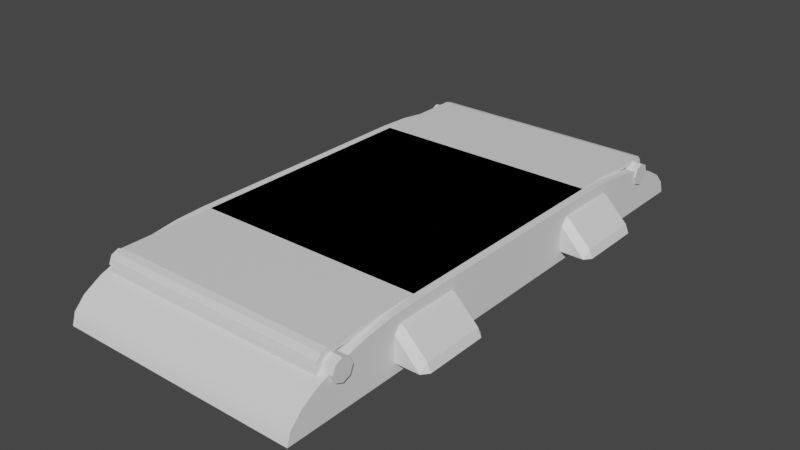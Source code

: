 # Source: BoostPad.blend  (saved by Blender 3.6.11; exported with 4.5.12 LTS)
import bpy
from mathutils import Matrix  # noqa: F401  (used for matrix-valued properties, if any)

bpy.ops.wm.read_factory_settings(use_empty=True)
scene = bpy.context.scene
scene.name = 'Scene'

# ---- collections
col_collection = bpy.data.collections.new('Collection'); scene.collection.children.link(col_collection)

# ---- materials (node trees are filled in below, after node groups)
mat_material = bpy.data.materials.new('Material')
mat_material.alpha_threshold = 0.0
mat_material.use_transparent_shadow = False
mat_material.roughness = 0.5
mat_material.line_color = (0.0, 0.0, 0.0, 1.0)

# ---- node groups
ng_auto_smooth = bpy.data.node_groups.new('Auto Smooth', 'GeometryNodeTree')
_s = ng_auto_smooth.interface.new_socket(name='Geometry', in_out='OUTPUT', socket_type='NodeSocketGeometry')
_s = ng_auto_smooth.interface.new_socket(name='Geometry', in_out='INPUT', socket_type='NodeSocketGeometry')
_s = ng_auto_smooth.interface.new_socket(name='Angle', in_out='INPUT', socket_type='NodeSocketFloat')
_s.subtype = 'ANGLE'
_s.min_value = 0.0
_s.max_value = 3.142
ng_auto_smooth.is_modifier = True
_N = ng_auto_smooth.nodes; _L = ng_auto_smooth.links
n0 = _N.new('NodeGroupOutput'); n0.name = 'Group Output'; n0.location = (480, -100)
n1 = _N.new('NodeGroupInput'); n1.name = 'Group Input'; n1.location = (-420, -300)
n2 = _N.new('NodeGroupInput'); n2.name = 'Group Input.001'; n2.location = (-60, -100)
n3 = _N.new('GeometryNodeSetShadeSmooth'); n3.name = 'Set Shade Smooth'; n3.location = (120, -100)
n3.domain = 'EDGE'
n4 = _N.new('GeometryNodeSetShadeSmooth'); n4.name = 'Set Shade Smooth.001'; n4.location = (300, -100)
n5 = _N.new('GeometryNodeInputMeshEdgeAngle'); n5.name = 'Edge Angle'; n5.location = (-420, -220)
n6 = _N.new('GeometryNodeInputEdgeSmooth'); n6.name = 'Is Edge Smooth'; n6.location = (-60, -160)
n7 = _N.new('GeometryNodeInputShadeSmooth'); n7.name = 'Is Face Smooth'; n7.location = (-240, -340)
n8 = _N.new('FunctionNodeBooleanMath'); n8.name = 'Boolean Math'; n8.location = (-60, -220)
n9 = _N.new('FunctionNodeCompare'); n9.name = 'Compare'; n9.location = (-240, -180)
n9.operation = 'LESS_EQUAL'
_L.new(n5.outputs[0], n9.inputs[0])
_L.new(n4.outputs[0], n0.inputs[0])
_L.new(n1.outputs[1], n9.inputs[1])
_L.new(n9.outputs[0], n8.inputs[0])
_L.new(n7.outputs[0], n8.inputs[1])
_L.new(n2.outputs[0], n3.inputs[0])
_L.new(n6.outputs[0], n3.inputs[1])
_L.new(n3.outputs[0], n4.inputs[0])
_L.new(n8.outputs[0], n3.inputs[2])
n0.is_active_output = True

# ---- material node trees
mat_material.use_nodes = True; mat_material.node_tree.nodes.clear()
_N = mat_material.node_tree.nodes; _L = mat_material.node_tree.links
n0 = _N.new('ShaderNodeOutputMaterial'); n0.name = 'Material Output'; n0.location = (300, 300)
n1 = _N.new('ShaderNodeBsdfPrincipled'); n1.name = 'Principled BSDF'; n1.location = (10, 300)
n1.distribution = 'GGX'
n1.subsurface_method = 'RANDOM_WALK_SKIN'
n1.inputs[3].default_value = 1.45
n1.inputs[27].default_value = (0.0, 0.0, 0.0, 1.0)
n1.inputs[28].default_value = 1.0
_L.new(n1.outputs[0], n0.inputs[0])
n0.is_active_output = True

# ---- world
world_world = bpy.data.worlds.new('World'); scene.world = world_world
world_world.use_nodes = True; world_world.node_tree.nodes.clear()
_N = world_world.node_tree.nodes; _L = world_world.node_tree.links
n0 = _N.new('ShaderNodeOutputWorld'); n0.name = 'World Output'; n0.location = (300, 300)
n1 = _N.new('ShaderNodeBackground'); n1.name = 'Background'; n1.location = (10, 300)
n1.inputs[0].default_value = (0.05088, 0.05088, 0.05088, 1.0)
_L.new(n1.outputs[0], n0.inputs[0])
n0.is_active_output = True
world_world.color = (0.05088, 0.05088, 0.05088)
world_world.use_sun_shadow = False
world_world.sun_shadow_jitter_overblur = 0.0

# ---- meshes
me_cube = bpy.data.meshes.new('Cube')
me_cube.from_pydata([(3.0, 5.84, 0.7492), (3.0, 5.649, 0.9404), (3.0, 5.813, 0.8525), (3.0, 5.753, 0.9128), (3.0, 5.649, 0.4596), (3.0, 5.84, 0.6508), (3.0, 5.753, 0.4872), (3.0, 5.813, 0.5475), (3.0, -5.649, 0.9404), (3.0, -5.84, 0.7492), (3.0, -5.753, 0.9128), (3.0, -5.813, 0.8525), (3.0, -5.84, 0.6508), (3.0, -5.649, 0.4596), (3.0, -5.813, 0.5475), (3.0, -5.753, 0.4872), (-3.0, 5.649, 0.9404), (-3.0, 5.84, 0.7492), (-3.0, 5.753, 0.9128), (-3.0, 5.813, 0.8525), (-3.0, 5.84, 0.6508), (-3.0, 5.649, 0.4596), (-3.0, 5.813, 0.5475), (-3.0, 5.753, 0.4872), (-3.0, -5.84, 0.7492), (-3.0, -5.649, 0.9404), (-3.0, -5.813, 0.8525), (-3.0, -5.753, 0.9128), (-3.0, -5.649, 0.4596), (-3.0, -5.84, 0.6508), (-3.0, -5.753, 0.4872), (-3.0, -5.813, 0.5475), (3.0, 5.835, 0.3442), (3.0, 5.67, 0.3), (-3.0, 5.67, 0.3), (-3.0, 5.835, 0.3442), (3.0, 5.956, 0.4649), (-3.0, 5.956, 0.4649), (3.0, 6.0, 0.6298), (-3.0, 6.0, 0.6298), (3.0, -5.835, 1.056), (3.0, -5.67, 1.1), (-3.0, -5.67, 1.1), (-3.0, -5.835, 1.056), (3.0, -5.956, 0.9351), (-3.0, -5.956, 0.9351), (3.0, -6.0, 0.7702), (-3.0, -6.0, 0.7702), (-3.0, -5.835, 0.3442), (-3.0, -5.67, 0.3), (3.0, -5.67, 0.3), (3.0, -5.835, 0.3442), (-3.0, -5.956, 0.4649), (3.0, -5.956, 0.4649), (-3.0, -6.0, 0.6298), (3.0, -6.0, 0.6298), (-3.0, 5.835, 1.056), (-3.0, 5.67, 1.1), (3.0, 5.67, 1.1), (3.0, 5.835, 1.056), (-3.0, 5.956, 0.9351), (3.0, 5.956, 0.9351), (-3.0, 6.0, 0.7702), (3.0, 6.0, 0.7702), (-3.306, 5.88, 0.7), (3.246, 5.88, 0.7), (-3.306, 5.798, 0.502), (3.246, 5.798, 0.502), (-3.306, 5.6, 0.42), (3.246, 5.6, 0.42), (-3.306, 5.402, 0.502), (3.246, 5.402, 0.502), (-3.306, 5.32, 0.7), (3.246, 5.32, 0.7), (-3.306, 5.402, 0.898), (3.246, 5.402, 0.898), (-3.306, 5.6, 0.98), (3.246, 5.6, 0.98), (-3.306, 5.798, 0.898), (3.246, 5.798, 0.898), (-3.246, -5.32, 0.7), (3.306, -5.32, 0.7), (-3.246, -5.402, 0.502), (3.306, -5.402, 0.502), (-3.246, -5.6, 0.42), (3.306, -5.6, 0.42), (-3.246, -5.798, 0.502), (3.306, -5.798, 0.502), (-3.246, -5.88, 0.7), (3.306, -5.88, 0.7), (-3.246, -5.798, 0.898), (3.306, -5.798, 0.898), (-3.246, -5.6, 0.98), (3.306, -5.6, 0.98), (-3.246, -5.402, 0.898), (3.306, -5.402, 0.898), (-3.306, 5.88, 0.7), (3.246, 5.88, 0.7), (-3.306, 5.798, 0.502), (3.246, 5.798, 0.502), (-3.306, 5.6, 0.42), (3.246, 5.6, 0.42), (-3.306, 5.402, 0.502), (3.246, 5.402, 0.502), (-3.306, 5.32, 0.7), (3.246, 5.32, 0.7), (-3.306, 5.402, 0.898), (3.246, 5.402, 0.898), (-3.306, 5.6, 0.98), (3.246, 5.6, 0.98), (-3.306, 5.798, 0.898), (3.246, 5.798, 0.898), (-3.246, -5.32, 0.7), (3.306, -5.32, 0.7), (-3.246, -5.402, 0.502), (3.306, -5.402, 0.502), (-3.246, -5.6, 0.42), (3.306, -5.6, 0.42), (-3.246, -5.798, 0.502), (3.306, -5.798, 0.502), (-3.246, -5.88, 0.7), (3.306, -5.88, 0.7), (-3.246, -5.798, 0.898), (3.306, -5.798, 0.898), (-3.246, -5.6, 0.98), (3.306, -5.6, 0.98), (-3.246, -5.402, 0.898), (3.306, -5.402, 0.898), (-3.829, -4.0, -0.02912), (-2.0, -3.829, -0.02912), (-2.171, -4.0, -0.02912), (-2.171, -3.829, 0.8), (-2.171, -4.0, 0.6291), (-2.0, -3.829, 0.6291), (-2.171, -2.0, -0.02912), (-2.0, -2.171, -0.02912), (-2.171, -2.0, 0.6291), (-2.171, -2.171, 0.8), (-2.0, -2.171, 0.6291), (2.171, -4.0, -0.02912), (2.0, -3.829, -0.02912), (2.171, -4.0, 0.6291), (2.171, -3.829, 0.8), (2.0, -3.829, 0.6291), (2.0, -2.171, -0.02912), (2.171, -2.0, -0.02912), (2.171, -2.171, 0.8), (2.171, -2.0, 0.6291), (2.0, -2.171, 0.6291), (3.829, -4.0, -0.02912), (-3.195, -4.0, 0.6291), (-3.266, -3.829, 0.8), (-3.879, -3.829, 0.187), (-3.968, -3.829, -0.02747), (-3.829, -2.0, -0.02912), (-3.968, -2.171, -0.02747), (-3.879, -2.171, 0.187), (-3.195, -2.0, 0.6291), (-3.266, -2.171, 0.8), (3.968, -3.829, -0.02747), (3.879, -3.829, 0.187), (3.195, -4.0, 0.6291), (3.266, -3.829, 0.8), (3.195, -2.0, 0.6291), (3.266, -2.171, 0.8), (3.829, -2.0, -0.02912), (3.879, -2.171, 0.187), (3.968, -2.171, -0.02747), (-3.829, 2.0, -0.02912), (-2.0, 2.171, -0.02912), (-2.171, 2.0, -0.02912), (-2.171, 2.171, 0.8), (-2.171, 2.0, 0.6291), (-2.0, 2.171, 0.6291), (-2.171, 4.0, -0.02912), (-2.0, 3.829, -0.02912), (-2.171, 4.0, 0.6291), (-2.171, 3.829, 0.8), (-2.0, 3.829, 0.6291), (2.171, 2.0, -0.02912), (2.0, 2.171, -0.02912), (2.171, 2.0, 0.6291), (2.171, 2.171, 0.8), (2.0, 2.171, 0.6291), (2.0, 3.829, -0.02912), (2.171, 4.0, -0.02912), (2.171, 3.829, 0.8), (2.171, 4.0, 0.6291), (2.0, 3.829, 0.6291), (3.829, 2.0, -0.02912), (3.829, 4.0, -0.02912), (-3.195, 2.0, 0.6291), (-3.266, 2.171, 0.8), (-3.879, 2.171, 0.187), (-3.968, 2.171, -0.02747), (-3.829, 4.0, -0.02912), (-3.968, 3.829, -0.02747), (-3.879, 3.829, 0.187), (-3.195, 4.0, 0.6291), (-3.266, 3.829, 0.8), (3.968, 2.171, -0.02747), (3.879, 2.171, 0.187), (3.195, 2.0, 0.6291), (3.266, 2.171, 0.8), (3.195, 4.0, 0.6291), (3.266, 3.829, 0.8), (3.879, 3.829, 0.187), (3.968, 3.829, -0.02747)], [], [(34, 33, 50, 49), (28, 30, 15, 13), (55, 46, 47, 54), (58, 57, 42, 41), (21, 28, 13, 4), (33, 34, 35, 32), (32, 35, 37, 36), (36, 37, 39, 38), (41, 42, 43, 40), (40, 43, 45, 44), (44, 45, 47, 46), (49, 50, 51, 48), (48, 51, 53, 52), (52, 53, 55, 54), (57, 58, 59, 56), (56, 59, 61, 60), (60, 61, 63, 62), (39, 62, 63, 38), (6, 4, 33, 32), (21, 23, 35, 34), (7, 6, 32, 36), (23, 22, 37, 35), (5, 7, 36, 38), (22, 20, 39, 37), (10, 8, 41, 40), (25, 27, 43, 42), (11, 10, 40, 44), (27, 26, 45, 43), (9, 11, 44, 46), (26, 24, 47, 45), (30, 28, 49, 48), (13, 15, 51, 50), (31, 30, 48, 52), (15, 14, 53, 51), (29, 31, 52, 54), (14, 12, 55, 53), (18, 16, 57, 56), (1, 3, 59, 58), (19, 18, 56, 60), (3, 2, 61, 59), (17, 19, 60, 62), (2, 0, 63, 61), (20, 17, 62, 39), (0, 5, 38, 63), (4, 13, 50, 33), (8, 1, 58, 41), (12, 9, 46, 55), (16, 25, 42, 57), (28, 21, 34, 49), (24, 29, 54, 47), (30, 31, 14, 15), (31, 29, 12, 14), (29, 24, 9, 12), (24, 26, 11, 9), (26, 27, 10, 11), (27, 25, 8, 10), (25, 16, 1, 8), (16, 18, 3, 1), (18, 19, 2, 3), (19, 17, 0, 2), (17, 20, 5, 0), (20, 22, 7, 5), (22, 23, 6, 7), (23, 21, 4, 6), (67, 65, 79, 77, 75, 73, 71, 69), (64, 66, 68, 70, 72, 74, 76, 78), (83, 81, 95, 93, 91, 89, 87, 85), (80, 82, 84, 86, 88, 90, 92, 94), (96, 97, 99, 98), (98, 99, 101, 100), (100, 101, 103, 102), (102, 103, 105, 104), (104, 105, 107, 106), (106, 107, 109, 108), (108, 109, 111, 110), (110, 111, 97, 96), (112, 113, 115, 114), (114, 115, 117, 116), (116, 117, 119, 118), (118, 119, 121, 120), (120, 121, 123, 122), (122, 123, 125, 124), (124, 125, 127, 126), (126, 127, 113, 112), (145, 147, 163, 165), (137, 158, 151, 131), (154, 157, 136, 134), (130, 132, 150, 128), (135, 138, 133, 129), (149, 161, 141, 139), (164, 146, 142, 162), (140, 143, 148, 144), (151, 158, 156, 152), (164, 162, 160, 166), (131, 132, 133), (136, 137, 138), (141, 142, 143), (146, 147, 148), (128, 152, 153), (154, 155, 156), (149, 159, 160), (165, 166, 167), (138, 135, 134, 136), (137, 131, 133, 138), (132, 130, 129, 133), (139, 141, 143, 140), (142, 146, 148, 143), (147, 145, 144, 148), (128, 150, 151, 152), (157, 154, 156, 158), (155, 153, 152, 156), (165, 163, 164, 166), (161, 149, 160, 162), (159, 167, 166, 160), (131, 151, 150, 132), (136, 157, 158, 137), (163, 147, 146, 164), (141, 161, 162, 142), (185, 187, 204, 190), (177, 199, 192, 171), (195, 198, 176, 174), (170, 172, 191, 168), (175, 178, 173, 169), (189, 202, 181, 179), (205, 186, 182, 203), (180, 183, 188, 184), (192, 199, 197, 193), (205, 203, 201, 206), (171, 172, 173), (176, 177, 178), (181, 182, 183), (186, 187, 188), (168, 193, 194), (195, 196, 197), (189, 200, 201), (190, 206, 207), (178, 175, 174, 176), (177, 171, 173, 178), (172, 170, 169, 173), (179, 181, 183, 180), (182, 186, 188, 183), (187, 185, 184, 188), (168, 191, 192, 193), (198, 195, 197, 199), (196, 194, 193, 197), (190, 204, 205, 206), (202, 189, 201, 203), (200, 207, 206, 201), (171, 192, 191, 172), (176, 198, 199, 177), (204, 187, 186, 205), (181, 202, 203, 182)])
_uv = me_cube.uv_layers.new(name='UVMap')
_uv.uv.foreach_set('vector', [1.594e-05, 1.092e-05, 0.24, 1.092e-05, 0.24, 0.4535, 1.594e-05, 0.4535, 0.5642, 0.4709, 0.5642, 0.4754, 0.3141, 0.4754, 0.3141, 0.4709, 0.24, 0.474, 0.24, 0.4796, 1.594e-05, 0.4796, 1.594e-05, 0.474, 0.24, 0.9536, 1.6e-05, 0.9536, 1.594e-05, 0.5001, 0.24, 0.5001, 0.5642, -3.805e-05, 0.5642, 0.4709, 0.3141, 0.4709, 0.3141, -3.806e-05, 0.24, 1.0, 1.606e-05, 1.0, 1.6e-05, 0.9934, 0.24, 0.9934, 0.24, 0.9934, 1.6e-05, 0.9934, 1.6e-05, 0.9865, 0.24, 0.9865, 0.24, 0.9865, 1.6e-05, 0.9865, 1.597e-05, 0.9797, 0.24, 0.9797, 0.24, 0.5001, 1.594e-05, 0.5001, 1.597e-05, 0.4933, 0.24, 0.4933, 0.24, 0.4933, 1.597e-05, 0.4933, 1.6e-05, 0.4865, 0.24, 0.4865, 0.24, 0.4865, 1.6e-05, 0.4865, 1.594e-05, 0.4796, 0.24, 0.4796, 1.594e-05, 0.4535, 0.24, 0.4535, 0.24, 0.4604, 1.597e-05, 0.4604, 1.597e-05, 0.4604, 0.24, 0.4604, 0.24, 0.4672, 1.594e-05, 0.4672, 1.594e-05, 0.4672, 0.24, 0.4672, 0.24, 0.474, 1.594e-05, 0.474, 1.6e-05, 0.9536, 0.24, 0.9536, 0.24, 0.9605, 1.597e-05, 0.9605, 1.597e-05, 0.9605, 0.24, 0.9605, 0.24, 0.9673, 1.603e-05, 0.9673, 1.603e-05, 0.9673, 0.24, 0.9673, 0.24, 0.9741, 1.6e-05, 0.9741, 1.597e-05, 0.9797, 1.6e-05, 0.9741, 0.24, 0.9741, 0.24, 0.9797, 0.7201, 0.4704, 0.7212, 0.4663, 0.7274, 0.4672, 0.7257, 0.4736, 0.6544, 0.4663, 0.6555, 0.4704, 0.6499, 0.4736, 0.6482, 0.4672, 0.7177, 0.4728, 0.7201, 0.4704, 0.7257, 0.4736, 0.721, 0.4784, 0.6555, 0.4704, 0.6579, 0.4728, 0.6547, 0.4784, 0.6499, 0.4736, 0.7136, 0.4739, 0.7177, 0.4728, 0.721, 0.4784, 0.7145, 0.4801, 0.6579, 0.4728, 0.662, 0.4739, 0.6611, 0.4801, 0.6547, 0.4784, 0.7033, 0.01791, 0.7023, 0.02197, 0.696, 0.02114, 0.6977, 0.01466, 0.6734, 0.02197, 0.6723, 0.01791, 0.6779, 0.01466, 0.6796, 0.02114, 0.7057, 0.01554, 0.7033, 0.01791, 0.6977, 0.01466, 0.7025, 0.009911, 0.6723, 0.01791, 0.6699, 0.01554, 0.6731, 0.009911, 0.6779, 0.01466, 0.7098, 0.01445, 0.7057, 0.01554, 0.7025, 0.009911, 0.7089, 0.008173, 0.6699, 0.01554, 0.6658, 0.01445, 0.6667, 0.008173, 0.6731, 0.009911, 0.6555, 0.01791, 0.6544, 0.02197, 0.6482, 0.02114, 0.6499, 0.01466, 0.7212, 0.02197, 0.7201, 0.01791, 0.7257, 0.01466, 0.7274, 0.02114, 0.6579, 0.01554, 0.6555, 0.01791, 0.6499, 0.01466, 0.6547, 0.009911, 0.7201, 0.01791, 0.7177, 0.01554, 0.721, 0.009911, 0.7257, 0.01466, 0.662, 0.01445, 0.6579, 0.01554, 0.6547, 0.009911, 0.6611, 0.008173, 0.7177, 0.01554, 0.7136, 0.01445, 0.7145, 0.008173, 0.721, 0.009911, 0.6723, 0.4704, 0.6734, 0.4663, 0.6796, 0.4672, 0.6779, 0.4736, 0.7023, 0.4663, 0.7033, 0.4704, 0.6977, 0.4736, 0.696, 0.4672, 0.6699, 0.4728, 0.6723, 0.4704, 0.6779, 0.4736, 0.6731, 0.4784, 0.7033, 0.4704, 0.7057, 0.4728, 0.7025, 0.4784, 0.6977, 0.4736, 0.6658, 0.4739, 0.6699, 0.4728, 0.6731, 0.4784, 0.6667, 0.4801, 0.7057, 0.4728, 0.7098, 0.4739, 0.7089, 0.4801, 0.7025, 0.4784, 0.662, 0.4739, 0.6658, 0.4739, 0.6667, 0.4801, 0.6611, 0.4801, 0.7098, 0.4739, 0.7136, 0.4739, 0.7145, 0.4801, 0.7089, 0.4801, 0.7212, 0.4663, 0.7212, 0.02197, 0.7274, 0.02114, 0.7274, 0.4672, 0.7023, 0.02197, 0.7023, 0.4663, 0.696, 0.4672, 0.696, 0.02114, 0.7136, 0.01445, 0.7098, 0.01445, 0.7089, 0.008173, 0.7145, 0.008173, 0.6734, 0.4663, 0.6734, 0.02197, 0.6796, 0.02114, 0.6796, 0.4672, 0.6544, 0.02197, 0.6544, 0.4663, 0.6482, 0.4672, 0.6482, 0.02114, 0.6658, 0.01445, 0.662, 0.01445, 0.6611, 0.008173, 0.6667, 0.008173, 0.5642, 0.4754, 0.5642, 0.479, 0.3141, 0.479, 0.3141, 0.4754, 0.5642, 0.479, 0.5642, 0.4834, 0.3141, 0.4834, 0.3141, 0.479, 0.5642, 0.4834, 0.5642, 0.4875, 0.3141, 0.4875, 0.3141, 0.4834, 0.5642, 0.4875, 0.5642, 0.492, 0.3141, 0.492, 0.3141, 0.4875, 0.5642, 0.492, 0.5642, 0.4955, 0.3141, 0.4955, 0.3141, 0.492, 0.5642, 0.4955, 0.5642, 0.5, 0.3141, 0.5, 0.3141, 0.4955, 0.5642, 0.5, 0.5642, 0.971, 0.3141, 0.971, 0.3141, 0.5, 0.5642, 0.971, 0.5642, 0.9754, 0.3141, 0.9754, 0.3141, 0.971, 0.5642, 0.9754, 0.5642, 0.979, 0.3141, 0.979, 0.3141, 0.9754, 0.5642, 0.979, 0.5642, 0.9834, 0.3141, 0.9834, 0.3141, 0.979, 0.5642, 0.9834, 0.5642, 0.9875, 0.3141, 0.9875, 0.3141, 0.9834, 0.5642, 0.9875, 0.5642, 0.992, 0.3141, 0.992, 0.3141, 0.9875, 0.5642, 0.992, 0.5642, 0.9955, 0.3141, 0.9955, 0.3141, 0.992, 0.5642, 0.9955, 0.5642, 1.0, 0.3141, 1.0, 0.3141, 0.9955, 0.6908, 0.4965, 0.6993, 0.4965, 0.7052, 0.5024, 0.7052, 0.5109, 0.6993, 0.5168, 0.6908, 0.5168, 0.6849, 0.5109, 0.6849, 0.5024, 0.7052, 0.5391, 0.7052, 0.5476, 0.6993, 0.5535, 0.6908, 0.5535, 0.6849, 0.5476, 0.6849, 0.5391, 0.6908, 0.5332, 0.6993, 0.5332, 0.6541, 0.4965, 0.6626, 0.4965, 0.6685, 0.5024, 0.6685, 0.5109, 0.6626, 0.5168, 0.6541, 0.5168, 0.6482, 0.5109, 0.6482, 0.5024, 0.6626, 0.5332, 0.6685, 0.5391, 0.6685, 0.5476, 0.6626, 0.5535, 0.6541, 0.5535, 0.6482, 0.5476, 0.6482, 0.5391, 0.6541, 0.5332, 0.7944, 0.2659, 0.7944, 0.008173, 0.8028, 0.008173, 0.8028, 0.2659, 0.8028, 0.2659, 0.8028, 0.008173, 0.8112, 0.008173, 0.8112, 0.2659, 0.7438, 0.2659, 0.7438, 0.008173, 0.7522, 0.008173, 0.7522, 0.2659, 0.7522, 0.2659, 0.7522, 0.008173, 0.7606, 0.008173, 0.7606, 0.2659, 0.7606, 0.2659, 0.7606, 0.008173, 0.7691, 0.008173, 0.7691, 0.2659, 0.7691, 0.2659, 0.7691, 0.008173, 0.7775, 0.008173, 0.7775, 0.2659, 0.7775, 0.2659, 0.7775, 0.008173, 0.7859, 0.008173, 0.7859, 0.2659, 0.7859, 0.2659, 0.7859, 0.008173, 0.7944, 0.008173, 0.7944, 0.2659, 0.7944, 0.5399, 0.7944, 0.2822, 0.8028, 0.2822, 0.8028, 0.5399, 0.8028, 0.5399, 0.8028, 0.2822, 0.8112, 0.2822, 0.8112, 0.5399, 0.7438, 0.5399, 0.7438, 0.2822, 0.7522, 0.2822, 0.7522, 0.5399, 0.7522, 0.5399, 0.7522, 0.2822, 0.7606, 0.2822, 0.7606, 0.5399, 0.7606, 0.5399, 0.7606, 0.2822, 0.7691, 0.2822, 0.7691, 0.5399, 0.7691, 0.5399, 0.7691, 0.2822, 0.7775, 0.2822, 0.7775, 0.5399, 0.7775, 0.5399, 0.7775, 0.2822, 0.7859, 0.2822, 0.7859, 0.5399, 0.7859, 0.5399, 0.7859, 0.2822, 0.7944, 0.2822, 0.7944, 0.5399, 0.8427, 0.4246, 0.8658, 0.3887, 0.8989, 0.39, 0.9413, 0.4017, 0.9152, 0.2432, 0.8822, 0.2462, 0.8788, 0.196, 0.9118, 0.1961, 0.8474, 0.2705, 0.8843, 0.2548, 0.9172, 0.2507, 0.9376, 0.2804, 0.936, 0.1524, 0.9128, 0.1883, 0.8798, 0.1871, 0.8373, 0.1753, 0.9511, 0.2689, 0.9232, 0.2442, 0.9196, 0.194, 0.9511, 0.1664, 0.9313, 0.3066, 0.8944, 0.3222, 0.8614, 0.3264, 0.841, 0.2967, 0.8998, 0.3811, 0.8669, 0.381, 0.8634, 0.3339, 0.8964, 0.3309, 0.8276, 0.3082, 0.8554, 0.3329, 0.8591, 0.3831, 0.8276, 0.4107, 0.8788, 0.196, 0.8822, 0.2462, 0.8516, 0.2566, 0.8451, 0.1894, 0.8998, 0.3811, 0.8964, 0.3309, 0.9271, 0.3205, 0.9336, 0.3877, 0.9118, 0.1961, 0.9128, 0.1883, 0.9196, 0.194, 0.9172, 0.2507, 0.9152, 0.2432, 0.9232, 0.2442, 0.8614, 0.3264, 0.8634, 0.3339, 0.8554, 0.3329, 0.8669, 0.381, 0.8658, 0.3887, 0.8591, 0.3831, 0.8373, 0.1753, 0.8451, 0.1894, 0.8349, 0.1892, 0.8474, 0.2705, 0.8408, 0.2595, 0.8516, 0.2566, 0.9313, 0.3066, 0.9378, 0.3175, 0.9271, 0.3205, 0.9413, 0.4017, 0.9336, 0.3877, 0.9438, 0.3878, 0.9232, 0.2442, 0.9511, 0.2689, 0.9376, 0.2804, 0.9172, 0.2507, 0.9152, 0.2432, 0.9118, 0.1961, 0.9196, 0.194, 0.9232, 0.2442, 0.9128, 0.1883, 0.936, 0.1524, 0.9511, 0.1664, 0.9196, 0.194, 0.841, 0.2967, 0.8614, 0.3264, 0.8554, 0.3329, 0.8276, 0.3082, 0.8634, 0.3339, 0.8669, 0.381, 0.8591, 0.3831, 0.8554, 0.3329, 0.8658, 0.3887, 0.8427, 0.4246, 0.8276, 0.4107, 0.8591, 0.3831, 0.8373, 0.1753, 0.8798, 0.1871, 0.8788, 0.196, 0.8451, 0.1894, 0.8843, 0.2548, 0.8474, 0.2705, 0.8516, 0.2566, 0.8822, 0.2462, 0.8408, 0.2595, 0.8349, 0.1892, 0.8451, 0.1894, 0.8516, 0.2566, 0.9413, 0.4017, 0.8989, 0.39, 0.8998, 0.3811, 0.9336, 0.3877, 0.8944, 0.3222, 0.9313, 0.3066, 0.9271, 0.3205, 0.8964, 0.3309, 0.9378, 0.3175, 0.9438, 0.3878, 0.9336, 0.3877, 0.9271, 0.3205, 0.9118, 0.1961, 0.8788, 0.196, 0.8798, 0.1871, 0.9128, 0.1883, 0.9172, 0.2507, 0.8843, 0.2548, 0.8822, 0.2462, 0.9152, 0.2432, 0.8989, 0.39, 0.8658, 0.3887, 0.8669, 0.381, 0.8998, 0.3811, 0.8614, 0.3264, 0.8944, 0.3222, 0.8964, 0.3309, 0.8634, 0.3339, 0.8427, 0.1361, 0.8658, 0.1002, 0.8989, 0.1014, 0.9413, 0.1132, 0.8314, 0.647, 0.7984, 0.65, 0.795, 0.5998, 0.828, 0.5999, 0.7636, 0.6743, 0.8005, 0.6586, 0.8334, 0.6545, 0.8538, 0.6842, 0.8522, 0.5562, 0.829, 0.5921, 0.796, 0.5909, 0.7536, 0.5791, 0.8673, 0.6727, 0.8395, 0.648, 0.8358, 0.5978, 0.8673, 0.5702, 0.9313, 0.01802, 0.8944, 0.03371, 0.8614, 0.03784, 0.841, 0.008173, 0.8998, 0.09256, 0.8669, 0.09248, 0.8634, 0.04535, 0.8964, 0.04237, 0.8276, 0.01966, 0.8554, 0.04435, 0.8591, 0.09455, 0.8276, 0.1221, 0.795, 0.5998, 0.7984, 0.65, 0.7678, 0.6604, 0.7613, 0.5932, 0.8998, 0.09256, 0.8964, 0.04237, 0.9271, 0.03198, 0.9336, 0.09912, 0.828, 0.5999, 0.829, 0.5921, 0.8358, 0.5978, 0.8334, 0.6545, 0.8314, 0.647, 0.8395, 0.648, 0.8614, 0.03784, 0.8634, 0.04535, 0.8554, 0.04435, 0.8669, 0.09248, 0.8658, 0.1002, 0.8591, 0.09455, 0.7536, 0.5791, 0.7613, 0.5932, 0.7511, 0.593, 0.7636, 0.6743, 0.7571, 0.6633, 0.7678, 0.6604, 0.9313, 0.01802, 0.9378, 0.02901, 0.9271, 0.03198, 0.9413, 0.1132, 0.9336, 0.09912, 0.9438, 0.09931, 0.8395, 0.648, 0.8673, 0.6727, 0.8538, 0.6842, 0.8334, 0.6545, 0.8314, 0.647, 0.828, 0.5999, 0.8358, 0.5978, 0.8395, 0.648, 0.829, 0.5921, 0.8522, 0.5562, 0.8673, 0.5702, 0.8358, 0.5978, 0.841, 0.008173, 0.8614, 0.03784, 0.8554, 0.04435, 0.8276, 0.01966, 0.8634, 0.04535, 0.8669, 0.09248, 0.8591, 0.09455, 0.8554, 0.04435, 0.8658, 0.1002, 0.8427, 0.1361, 0.8276, 0.1221, 0.8591, 0.09455, 0.7536, 0.5791, 0.796, 0.5909, 0.795, 0.5998, 0.7613, 0.5932, 0.8005, 0.6586, 0.7636, 0.6743, 0.7678, 0.6604, 0.7984, 0.65, 0.7571, 0.6633, 0.7511, 0.593, 0.7613, 0.5932, 0.7678, 0.6604, 0.9413, 0.1132, 0.8989, 0.1014, 0.8998, 0.09256, 0.9336, 0.09912, 0.8944, 0.03371, 0.9313, 0.01802, 0.9271, 0.03198, 0.8964, 0.04237, 0.9378, 0.02901, 0.9438, 0.09931, 0.9336, 0.09912, 0.9271, 0.03198, 0.828, 0.5999, 0.795, 0.5998, 0.796, 0.5909, 0.829, 0.5921, 0.8334, 0.6545, 0.8005, 0.6586, 0.7984, 0.65, 0.8314, 0.647, 0.8989, 0.1014, 0.8658, 0.1002, 0.8669, 0.09248, 0.8998, 0.09256, 0.8614, 0.03784, 0.8944, 0.03371, 0.8964, 0.04237, 0.8634, 0.04535])
me_cube.materials.append(mat_material)
me_cube.use_mirror_vertex_groups = False
me_cube.update()
me_cube_007 = bpy.data.meshes.new('Cube.007')
me_cube_007.from_pydata([(3.2, 7.0, -1.0), (-3.2, -7.0, -1.0), (-3.2, -3.175, 0.4), (-3.2, -6.904, -0.6885), (-3.2, -6.621, -0.3926), (-3.2, -6.166, -0.1271), (-3.2, -5.56, 0.09456), (-3.2, -4.835, 0.2614), (-3.2, -4.026, 0.3649), (-3.2, 3.175, 0.4), (-3.2, 7.0, -1.0), (-3.2, 4.026, 0.3649), (-3.2, 4.835, 0.2614), (-3.2, 5.56, 0.09456), (-3.2, 6.166, -0.1271), (-3.2, 6.621, -0.3926), (-3.2, 6.904, -0.6885), (3.2, -3.175, 0.4), (3.2, -7.0, -1.0), (3.2, -4.026, 0.3649), (3.2, -4.835, 0.2614), (3.2, -5.56, 0.09456), (3.2, -6.166, -0.1271), (3.2, -6.621, -0.3926), (3.2, -6.904, -0.6885), (3.2, 3.175, 0.4), (3.2, 6.904, -0.6885), (3.2, 6.621, -0.3926), (3.2, 6.166, -0.1271), (3.2, 5.56, 0.09456), (3.2, 4.835, 0.2614), (3.2, 4.026, 0.3649)], [], [(25, 9, 2, 17), (0, 26, 27, 28, 29, 30, 31, 25, 17, 19, 20, 21, 22, 23, 24, 18), (1, 3, 4, 5, 6, 7, 8, 2, 9, 11, 12, 13, 14, 15, 16, 10), (10, 0, 18, 1), (9, 25, 31, 11), (11, 31, 30, 12), (12, 30, 29, 13), (13, 29, 28, 14), (14, 28, 27, 15), (15, 27, 26, 16), (16, 26, 0, 10), (17, 2, 8, 19), (19, 8, 7, 20), (20, 7, 6, 21), (21, 6, 5, 22), (22, 5, 4, 23), (23, 4, 3, 24), (24, 3, 1, 18)])
me_cube_007.polygons.foreach_set('use_smooth', [True] * 18)
_uv = me_cube_007.uv_layers.new(name='UVMap')
_uv.uv.foreach_set('vector', [0.625, 0.5683, 0.875, 0.5683, 0.875, 0.6817, 0.625, 0.6817, 0.375, 0.5, 0.4306, 0.5017, 0.4835, 0.5068, 0.5309, 0.5149, 0.5705, 0.5257, 0.6002, 0.5387, 0.6187, 0.5531, 0.625, 0.5683, 0.625, 0.6817, 0.6187, 0.6969, 0.6002, 0.7113, 0.5705, 0.7243, 0.5309, 0.7351, 0.4835, 0.7432, 0.4306, 0.7483, 0.375, 0.75, 0.375, 0.0, 0.4306, 0.001712, 0.4835, 0.006764, 0.5309, 0.0149, 0.5705, 0.02571, 0.6002, 0.03866, 0.6187, 0.0531, 0.625, 0.0683, 0.625, 0.1817, 0.6187, 0.1969, 0.6002, 0.2113, 0.5705, 0.2243, 0.5309, 0.2351, 0.4835, 0.2432, 0.4306, 0.2483, 0.375, 0.25, 0.125, 0.5, 0.375, 0.5, 0.375, 0.75, 0.125, 0.75, 0.875, 0.5683, 0.625, 0.5683, 0.625, 0.5531, 0.875, 0.5531, 0.875, 0.5531, 0.625, 0.5531, 0.625, 0.5387, 0.875, 0.5387, 0.875, 0.5387, 0.625, 0.5387, 0.625, 0.5, 0.875, 0.5, 0.625, 0.25, 0.625, 0.5, 0.5309, 0.5, 0.5309, 0.25, 0.5309, 0.25, 0.5309, 0.5, 0.4835, 0.5, 0.4835, 0.25, 0.4835, 0.25, 0.4835, 0.5, 0.4306, 0.5, 0.4306, 0.25, 0.4306, 0.25, 0.4306, 0.5, 0.375, 0.5, 0.375, 0.25, 0.625, 0.6817, 0.875, 0.6817, 0.875, 0.6969, 0.625, 0.6969, 0.625, 0.6969, 0.875, 0.6969, 0.875, 0.7113, 0.625, 0.7113, 0.625, 0.7113, 0.875, 0.7113, 0.875, 0.75, 0.625, 0.75, 0.625, 0.75, 0.625, 1.0, 0.5309, 1.0, 0.5309, 0.75, 0.5309, 0.75, 0.5309, 1.0, 0.4835, 1.0, 0.4835, 0.75, 0.4835, 0.75, 0.4835, 1.0, 0.4306, 1.0, 0.4306, 0.75, 0.4306, 0.75, 0.4306, 1.0, 0.375, 1.0, 0.375, 0.75])
me_cube_007.update()

# ---- objects
ob_boostpad = bpy.data.objects.new('BoostPad', me_cube)
ob_collisionshape = bpy.data.objects.new('CollisionShape', me_cube_007)

# ---- transforms, parenting, visibility, modifiers, constraints
ob_boostpad.location = (0.0, 0.0, 0.0)
ob_boostpad.lock_rotations_4d = False
ob_boostpad.empty_display_type = 'ARROWS'
ob_boostpad.lineart.crease_threshold = 0.0
ob_collisionshape.location = (0.0, 0.0, 0.7)
_m = ob_collisionshape.modifiers.new('Auto Smooth', 'NODES')
_m.node_group = ng_auto_smooth
_gi = [s.identifier for s in ng_auto_smooth.interface.items_tree if s.item_type == 'SOCKET' and s.in_out == 'INPUT']
_m[_gi[1]] = 0.5236  # Angle

# ---- collection membership
col_collection.objects.link(ob_boostpad)
col_collection.objects.link(ob_collisionshape)

# ---- scene / render settings (as saved in the file)
scene.frame_start = 1; scene.frame_end = 250; scene.frame_set(2)
scene.render.engine = 'BLENDER_EEVEE_NEXT'
scene.cycles.sampling_pattern = 'TABULATED_SOBOL'
scene.view_settings.view_transform = 'Filmic'
bpy.context.view_layer.update()

# ---- added for rendering (the .blend has no active camera and no usable light): camera, sun
cam_auto = bpy.data.cameras.new('AutoCamera')
cam_auto.lens = 50.0
cam_auto.sensor_width = 36.0
cam_auto.clip_end = 1000.0
ob_auto_camera = bpy.data.objects.new('AutoCamera', cam_auto)
scene.collection.objects.link(ob_auto_camera)
ob_auto_camera.location = (14.9457, -17.9349, 12.3566)
ob_auto_camera.rotation_euler = (1.09748, -7.21219e-08, 0.694738)
scene.camera = ob_auto_camera
light_auto_sun = bpy.data.lights.new('AutoSun', 'SUN')
light_auto_sun.energy = 3.0
light_auto_sun.angle = 0.0523599
ob_auto_sun = bpy.data.objects.new('AutoSun', light_auto_sun)
scene.collection.objects.link(ob_auto_sun)
ob_auto_sun.rotation_euler = (0.872665, 0.174533, 0.523599)
bpy.context.view_layer.update()
